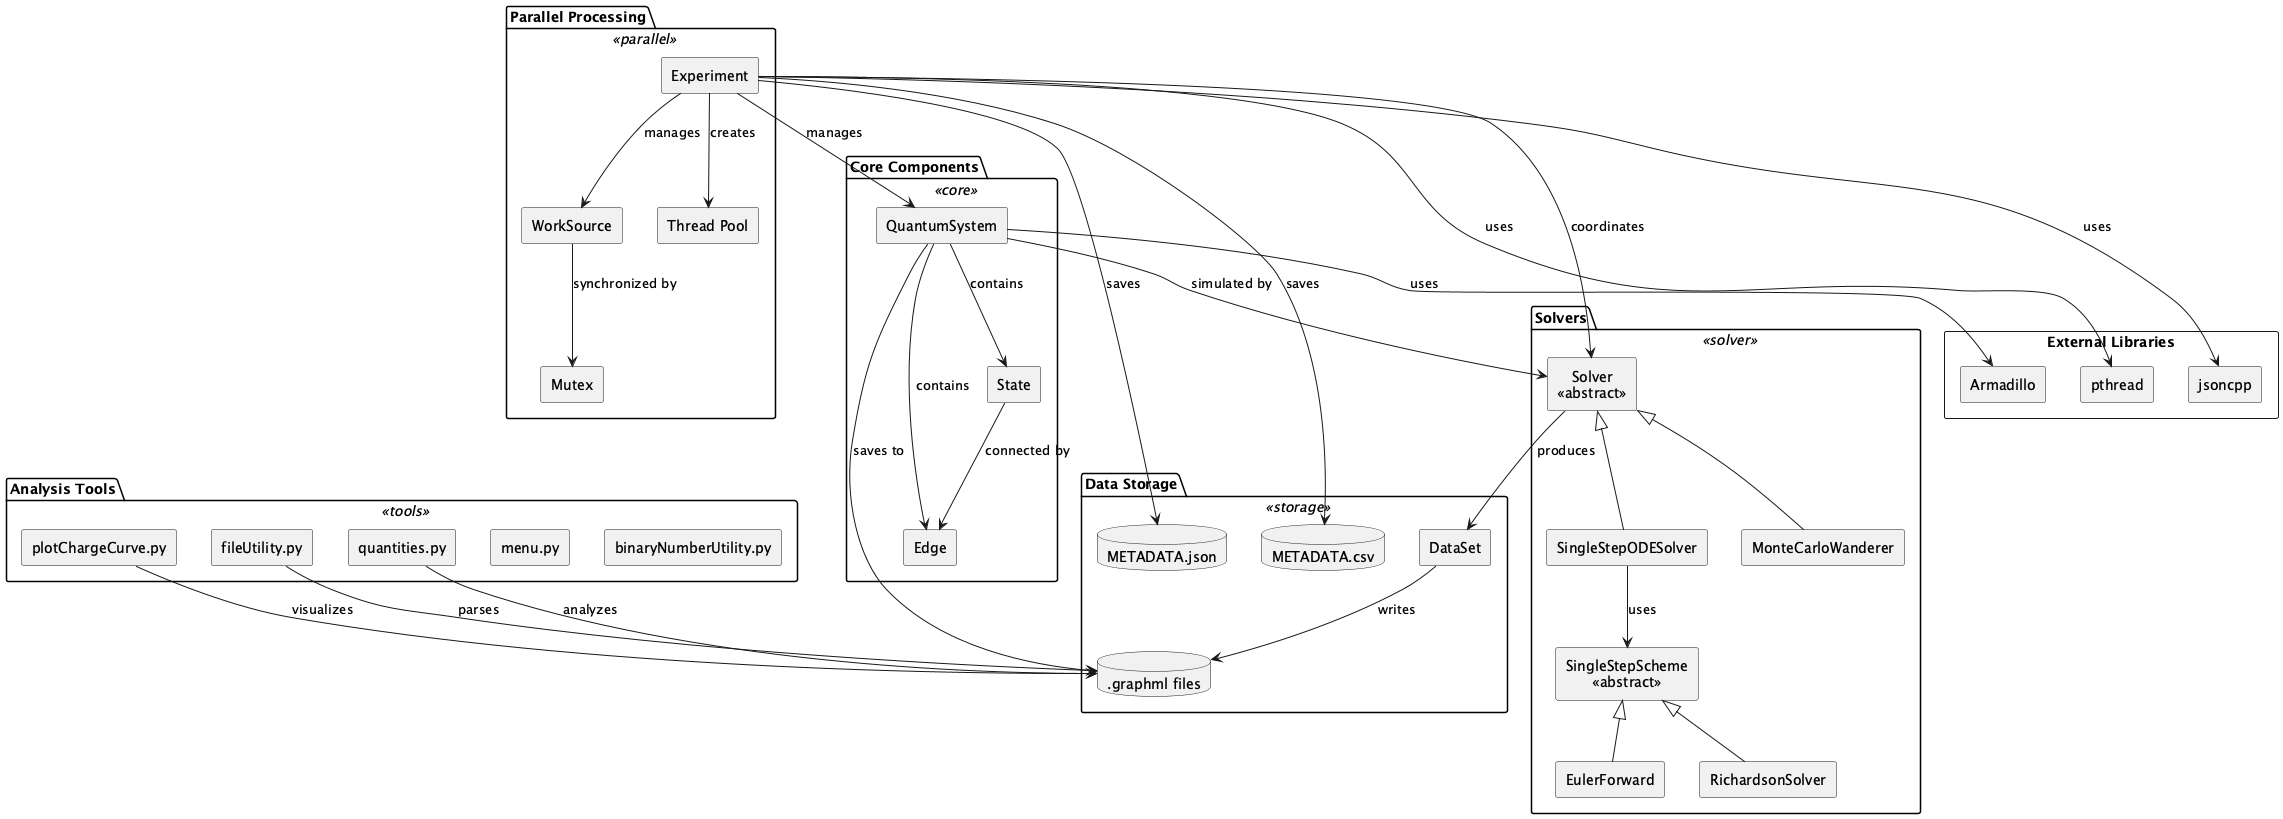

The diagram above was rendered by PlantUML. Its source (embedded in the PNG):
@startuml
skinparam backgroundColor #ffffff
skinparam rectangle {
  BackgroundColor<<core>> #d8f5d3
  BackgroundColor<<solver>> #d9e7fd
  BackgroundColor<<parallel>> #fff1c9
  BackgroundColor<<storage>> #fddddd
  BackgroundColor<<tools>> #e6e6fa
  Style roundrect
}
skinparam defaultTextAlignment center

package "Core Components" <<core>> {
  rectangle "QuantumSystem" as QS
  rectangle "State" as State
  rectangle "Edge" as Edge
  
  QS --> State : contains
  QS --> Edge : contains
  State --> Edge : connected by
}

package "Solvers" <<solver>> {
  rectangle "Solver\n<<abstract>>" as SolverBase
  rectangle "SingleStepScheme\n<<abstract>>" as SSS
  
  rectangle "SingleStepODESolver" as SSODS
  rectangle "EulerForward" as EF
  rectangle "RichardsonSolver" as RS
  rectangle "MonteCarloWanderer" as MCW
  
  SolverBase <|-- SSODS
  SolverBase <|-- MCW
  SSS <|-- EF
  SSS <|-- RS
  SSODS --> SSS : uses
}

package "Parallel Processing" <<parallel>> {
  rectangle "Experiment" as Exp
  rectangle "WorkSource" as WS
  rectangle "Thread Pool" as TP
  rectangle "Mutex" as Mutex
  
  Exp --> WS : manages
  Exp --> TP : creates
  WS --> Mutex : synchronized by
}

package "Data Storage" <<storage>> {
  rectangle "DataSet" as DS
  database ".graphml files" as GraphML
  database "METADATA.json" as JSON
  database "METADATA.csv" as CSV
  
  DS --> GraphML : writes
  Exp --> JSON : saves
  Exp --> CSV : saves
}

package "Analysis Tools" <<tools>> {
  rectangle "fileUtility.py" as FU
  rectangle "quantities.py" as QT
  rectangle "plotChargeCurve.py" as PC
  rectangle "menu.py" as Menu
  rectangle "binaryNumberUtility.py" as BNU
  
  FU --> GraphML : parses
  QT --> GraphML : analyzes
  PC --> GraphML : visualizes
}

' Main relationships
QS --> SolverBase : simulated by
Exp --> QS : manages
Exp --> SolverBase : coordinates
SolverBase --> DS : produces
QS --> GraphML : saves to

' External dependencies
rectangle "External Libraries" as ExtLib {
  rectangle "Armadillo" as Arma
  rectangle "pthread" as PT
  rectangle "jsoncpp" as JSON_LIB
}

QS --> Arma : uses
Exp --> PT : uses
Exp --> JSON_LIB : uses

@enduml